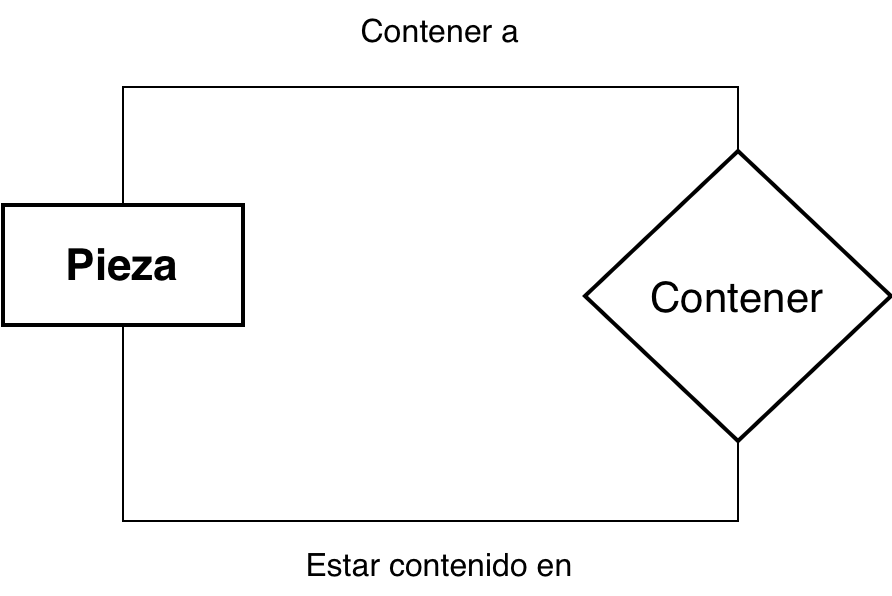

The diagram above was exported from draw.io. Its source (the exported page's mxGraphModel, read from the mxfile embedded in the PNG):
<mxGraphModel dx="3130" dy="1985" grid="0" gridSize="10" guides="1" tooltips="1" connect="1" arrows="1" fold="1" page="0" pageScale="1" pageWidth="850" pageHeight="1100" math="0" shadow="0">
  <root>
    <mxCell id="0" />
    <mxCell id="1" parent="0" />
    <mxCell id="j9dqzV7lEAajW8CDmfil-100" value="Pieza" style="whiteSpace=wrap;html=1;fontSize=22;fontStyle=1;strokeWidth=2;" vertex="1" parent="1">
      <mxGeometry x="-86" y="142" width="120" height="60" as="geometry" />
    </mxCell>
    <mxCell id="j9dqzV7lEAajW8CDmfil-101" style="edgeStyle=orthogonalEdgeStyle;rounded=0;orthogonalLoop=1;jettySize=auto;html=1;entryX=0.5;entryY=1;entryDx=0;entryDy=0;fontSize=12;startSize=8;endSize=8;endArrow=none;endFill=0;" edge="1" parent="1" source="j9dqzV7lEAajW8CDmfil-102" target="j9dqzV7lEAajW8CDmfil-100">
      <mxGeometry relative="1" as="geometry">
        <Array as="points">
          <mxPoint x="282" y="300" />
          <mxPoint x="-26" y="300" />
        </Array>
      </mxGeometry>
    </mxCell>
    <mxCell id="j9dqzV7lEAajW8CDmfil-102" value="Contener" style="rhombus;whiteSpace=wrap;html=1;fontSize=21;fontFamily=Helvetica;strokeWidth=2;" vertex="1" parent="1">
      <mxGeometry x="205" y="115" width="153" height="145" as="geometry" />
    </mxCell>
    <mxCell id="j9dqzV7lEAajW8CDmfil-103" value="" style="edgeStyle=orthogonalEdgeStyle;orthogonalLoop=1;jettySize=auto;html=1;rounded=0;fontSize=12;entryX=0.5;entryY=0;entryDx=0;entryDy=0;exitX=0.5;exitY=0;exitDx=0;exitDy=0;startArrow=none;startFill=0;endArrow=none;endFill=0;" edge="1" parent="1" source="j9dqzV7lEAajW8CDmfil-100" target="j9dqzV7lEAajW8CDmfil-102">
      <mxGeometry width="140" relative="1" as="geometry">
        <mxPoint x="-24" y="152" as="sourcePoint" />
        <mxPoint x="275" y="112" as="targetPoint" />
        <Array as="points">
          <mxPoint x="-26" y="83" />
          <mxPoint x="282" y="83" />
        </Array>
      </mxGeometry>
    </mxCell>
    <mxCell id="j9dqzV7lEAajW8CDmfil-104" value="Estar contenido en" style="text;strokeColor=none;fillColor=none;html=1;align=center;verticalAlign=middle;whiteSpace=wrap;rounded=0;fontSize=16;" vertex="1" parent="1">
      <mxGeometry x="41" y="307" width="183" height="30" as="geometry" />
    </mxCell>
    <mxCell id="j9dqzV7lEAajW8CDmfil-105" value="Contener a" style="text;strokeColor=none;fillColor=none;html=1;align=center;verticalAlign=middle;whiteSpace=wrap;rounded=0;fontSize=16;" vertex="1" parent="1">
      <mxGeometry x="74.5" y="40" width="116" height="30" as="geometry" />
    </mxCell>
  </root>
</mxGraphModel>